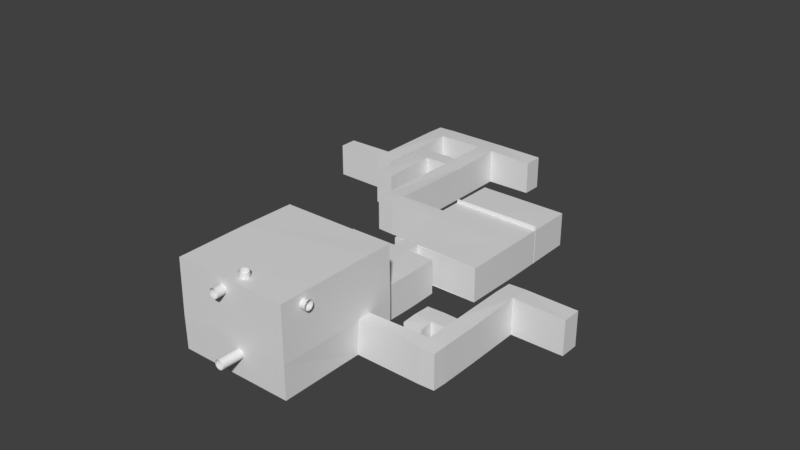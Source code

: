 # Source: Basement2.blend  (saved by Blender 2.82.7; exported with 4.5.12 LTS)
import bpy
from mathutils import Matrix  # noqa: F401  (used for matrix-valued properties, if any)

bpy.ops.wm.read_factory_settings(use_empty=True)
scene = bpy.context.scene
scene.name = 'Scene'

# ---- collections
col_collection_1 = bpy.data.collections.new('Collection 1'); scene.collection.children.link(col_collection_1)

# ---- materials (node trees are filled in below, after node groups)
mat_floor = bpy.data.materials.new('Floor')
mat_floor.use_transparent_shadow = False
mat_walls = bpy.data.materials.new('Walls')
mat_walls.use_transparent_shadow = False

# ---- material node trees
mat_floor.use_nodes = True; mat_floor.node_tree.nodes.clear()
_N = mat_floor.node_tree.nodes; _L = mat_floor.node_tree.links
n0 = _N.new('ShaderNodeOutputMaterial'); n0.name = 'Material Output'; n0.location = (300, 300)
n1 = _N.new('ShaderNodeBsdfPrincipled'); n1.name = 'Principled BSDF'; n1.location = (10, 300)
n1.distribution = 'GGX'
n1.subsurface_method = 'BURLEY'
n1.inputs[3].default_value = 1.45
n1.inputs[27].default_value = (0.0, 0.0, 0.0, 1.0)
n1.inputs[28].default_value = 1.0
_L.new(n1.outputs[0], n0.inputs[0])
n0.is_active_output = True
mat_walls.use_nodes = True; mat_walls.node_tree.nodes.clear()
_N = mat_walls.node_tree.nodes; _L = mat_walls.node_tree.links
n0 = _N.new('ShaderNodeOutputMaterial'); n0.name = 'Material Output'; n0.location = (300, 300)
n1 = _N.new('ShaderNodeBsdfPrincipled'); n1.name = 'Principled BSDF'; n1.location = (10, 300)
n1.distribution = 'GGX'
n1.subsurface_method = 'BURLEY'
n1.inputs[3].default_value = 1.45
n1.inputs[27].default_value = (0.0, 0.0, 0.0, 1.0)
n1.inputs[28].default_value = 1.0
_L.new(n1.outputs[0], n0.inputs[0])
n0.is_active_output = True

# ---- world
world_world = bpy.data.worlds.new('World'); scene.world = world_world
world_world.color = (0.05088, 0.05088, 0.05088)
world_world.use_sun_shadow = False
world_world.sun_shadow_jitter_overblur = 0.0
world_world.cycles.sampling_method = 'MANUAL'

# ---- meshes
me_cube_004 = bpy.data.meshes.new('Cube.004')
me_cube_004.from_pydata([(-1.0, -0.1, -0.1), (-1.0, -0.1, 3.0), (-1.0, 4.2, 3.0), (0.6, 4.2, 3.0), (-1.0, 5.9, 3.0), (-1.0, 5.9, -0.1), (5.3, 4.2, -0.1), (5.3, 5.9, 3.0), (-6.0, 4.2, -0.1), (-6.0, 5.9, 3.0), (-7.6, 4.2, 3.0), (-7.6, 5.9, 3.0), (-6.0, -3.2, 3.0), (-6.0, -3.2, -0.1), (-7.6, -3.2, 3.0), (-6.0, -4.7, -0.1), (-7.6, -4.7, 3.0), (-12.6, -3.2, -0.1), (-12.6, -4.7, -0.1), (-1.0, -1.6, -0.1), (0.6, -1.6, 3.0), (0.6, -1.6, -0.1), (-3.6, -0.1, 3.0), (-5.2, -0.1, 3.0), (-5.2, -7.5, -0.1), (-1.0, -10.7, -0.1), (-1.0, -10.7, 3.0), (0.6, -12.1, -0.1), (5.6, -10.7, 3.0), (5.6, -10.7, -0.1), (5.6, -12.1, -0.1), (14.4, -10.7, 3.0), (14.4, -10.7, -0.1), (14.4, -12.1, -0.1), (5.6, -17.5, 3.0), (5.6, -17.5, -0.1), (14.4, -17.5, 3.0), (6.5, -17.5, 3.0), (6.5, -17.5, -0.1), (5.6, -3.8, 3.0), (5.6, -3.8, -0.1), (14.4, -3.8, -0.1), (6.5, -19.0, -0.1), (8.0, -19.0, 3.0), (8.0, -19.0, -0.1), (6.5, -21.5, -0.1), (8.0, -21.5, 3.0), (8.0, -21.5, -0.1), (1.5, -19.0, -0.1), (1.5, -21.5, -0.1), (10.6, -19.0, 3.0), (-1.0, 4.2, -0.1), (0.6, -0.1, -0.1), (0.6, -0.1, 3.0), (0.6, 4.2, -0.1), (0.6, 5.9, -0.1), (0.6, 5.9, 3.0), (5.3, 4.2, 3.0), (5.3, 5.9, -0.1), (-6.0, 4.2, 3.0), (-6.0, 5.9, -0.1), (-7.6, 4.2, -0.1), (-7.6, 5.9, -0.1), (-7.6, -3.2, -0.1), (-6.0, -4.7, 3.0), (-7.6, -4.7, -0.1), (-12.6, -3.2, 3.0), (-12.6, -4.7, 3.0), (-1.0, -1.6, 3.0), (-3.6, -0.1, -0.1), (-3.6, -1.6, -0.1), (-3.6, -1.6, 3.0), (-5.2, -0.1, -0.1), (-5.2, -1.6, -0.1), (-5.2, -1.6, 3.0), (-3.6, -7.5, -0.1), (-3.6, -7.5, 3.0), (-5.2, -7.5, 3.0), (0.6, -10.7, 3.0), (0.6, -10.7, -0.1), (-1.0, -12.1, -0.1), (-1.0, -12.1, 3.0), (0.6, -12.1, 3.0), (5.6, -12.1, 3.0), (14.4, -12.1, 3.0), (14.4, -17.5, -0.1), (8.0, -17.5, 3.0), (8.0, -17.5, -0.1), (14.4, -3.8, 3.0), (6.5, -19.0, 3.0), (6.5, -21.5, 3.0), (1.5, -19.0, 3.0), (1.5, -21.5, 3.0), (10.6, -19.0, -0.1), (10.6, -21.5, 3.0), (10.6, -21.5, -0.1), (8.0, -22.7, 3.0), (8.0, -22.7, -0.1), (6.5, -22.7, -0.1), (1.5, -22.7, -0.1), (1.5, -22.7, 3.0), (6.5, -22.7, 3.0), (10.6, -22.7, 3.0), (10.6, -22.7, -0.1), (8.0, -26.3, 3.0), (8.0, -26.3, -0.1), (6.5, -26.3, -0.1), (1.5, -26.3, -0.1), (1.5, -26.3, 3.0), (6.5, -26.3, 3.0), (10.6, -26.3, 3.0), (10.6, -26.3, -0.1), (1.1, -21.5, 3.0), (1.1, -22.7, 3.0), (1.1, -21.5, -0.1), (1.1, -22.7, -0.1), (-2.5, -21.5, 3.0), (-2.5, -22.7, 3.0), (-2.5, -21.5, -0.1), (-2.5, -22.7, -0.1), (-3.8, -21.5, 3.0), (-3.8, -22.7, 3.0), (-3.8, -21.5, -0.1), (-3.8, -22.7, -0.1), (-2.5, -31.4, 3.0), (-2.5, -31.4, -0.1), (-3.8, -31.4, 3.0), (-3.8, -31.4, -0.1), (-2.5, -32.6, 3.0), (-2.5, -32.6, -0.1), (-3.8, -32.6, 3.0), (-3.8, -32.6, -0.1), (1.0, -31.4, 3.0), (1.0, -31.4, -0.1), (1.0, -32.6, 3.0), (1.0, -32.6, -0.1), (12.0, -29.0, 3.0), (12.0, -29.0, -0.1), (12.0, -30.2, 3.0), (12.0, -30.2, -0.1), (1.0, -26.5, 3.0), (1.0, -26.5, -0.1), (12.0, -26.5, 3.0), (12.0, -26.5, -0.1), (1.0, -38.5, 3.0), (1.0, -38.5, -0.1), (12.0, -38.5, 3.0), (12.0, -38.5, -0.1), (1.0, -31.4, 8.2), (1.0, -32.6, 8.2), (12.0, -29.0, 8.2), (12.0, -30.2, 8.2), (1.0, -26.5, 8.2), (12.0, -26.5, 8.2), (1.0, -38.5, 8.2), (12.0, -38.5, 8.2), (18.5, -29.0, 3.0), (18.5, -29.0, -0.1), (18.5, -30.2, 3.0), (18.5, -30.2, -0.1), (19.9, -29.0, 3.0), (19.9, -29.0, -0.1), (19.9, -30.2, 3.0), (19.9, -30.2, -0.1), (18.5, -26.9, 3.0), (18.5, -26.9, -0.1), (19.9, -26.9, 3.0), (19.9, -26.9, -0.1), (18.5, -25.4, 3.0), (18.5, -25.4, -0.1), (19.9, -25.4, 3.0), (19.9, -25.4, -0.1), (17.0, -26.9, 3.0), (17.0, -26.9, -0.1), (17.0, -25.4, 3.0), (17.0, -25.4, -0.1), (15.5, -26.9, 3.0), (15.5, -26.9, -0.1), (15.5, -25.4, 3.0), (15.5, -25.4, -0.1), (17.0, -28.2, 3.0), (17.0, -28.2, -0.1), (15.5, -28.2, 3.0), (15.5, -28.2, -0.1), (18.5, -19.7, 3.0), (18.5, -19.7, -0.1), (19.9, -19.7, 3.0), (19.9, -19.7, -0.1), (18.5, -18.1, 3.0), (18.5, -18.1, -0.1), (19.9, -18.1, 3.0), (19.9, -18.1, -0.1), (25.0, -19.7, 3.0), (25.0, -19.7, -0.1), (25.0, -18.1, 3.0), (25.0, -18.1, -0.1)], [], [(0, 51, 2, 1), (3, 57, 6, 54), (54, 52, 53, 3), (5, 55, 56, 4), (57, 7, 58, 6), (55, 58, 7, 56), (8, 13, 12, 59), (51, 8, 59, 2), (4, 9, 60, 5), (61, 62, 11, 10), (9, 11, 62, 60), (10, 14, 63, 61), (15, 65, 16, 64), (13, 15, 64, 12), (66, 67, 18, 17), (65, 18, 67, 16), (14, 66, 17, 63), (52, 21, 20, 53), (19, 70, 71, 68), (1, 22, 69, 0), (23, 74, 73, 72), (22, 23, 72, 69), (75, 24, 77, 76), (70, 75, 76, 71), (74, 77, 24, 73), (68, 26, 25, 19), (21, 79, 78, 20), (27, 80, 81, 82), (26, 81, 80, 25), (29, 40, 39, 28), (79, 29, 28, 78), (82, 83, 30, 27), (32, 33, 84, 31), (33, 85, 36, 84), (83, 34, 35, 30), (34, 37, 38, 35), (85, 87, 86, 36), (40, 41, 88, 39), (31, 88, 41, 32), (87, 44, 43, 86), (37, 89, 42, 38), (49, 99, 98, 45), (91, 92, 49, 48), (89, 91, 48, 42), (47, 97, 103, 95), (93, 95, 94, 50), (90, 101, 100, 92), (44, 93, 50, 43), (53, 20, 68, 1), (51, 0, 52, 54), (3, 53, 1, 2), (54, 55, 5, 51), (2, 4, 56, 3), (5, 60, 8, 51), (56, 7, 57, 3), (54, 6, 58, 55), (2, 59, 9, 4), (59, 10, 11, 9), (60, 62, 61, 8), (12, 64, 16, 14), (59, 12, 14, 10), (61, 63, 13, 8), (63, 65, 15, 13), (63, 17, 18, 65), (16, 67, 66, 14), (19, 25, 79, 21), (68, 71, 22, 1), (0, 19, 21, 52), (69, 72, 73, 70), (0, 69, 70, 19), (71, 76, 77, 74), (71, 74, 23, 22), (73, 24, 75, 70), (78, 82, 81, 26), (20, 78, 26, 68), (27, 30, 29, 79), (25, 80, 27, 79), (78, 28, 83, 82), (30, 33, 32, 29), (28, 31, 84, 83), (35, 38, 87, 85), (30, 35, 85, 33), (84, 36, 34, 83), (86, 43, 89, 37), (36, 86, 37, 34), (28, 39, 88, 31), (32, 41, 40, 29), (42, 45, 47, 44), (38, 42, 44, 87), (42, 48, 49, 45), (43, 46, 90, 89), (43, 50, 94, 46), (90, 92, 91, 89), (47, 95, 93, 44), (96, 104, 109, 101), (103, 111, 110, 102), (97, 105, 111, 103), (45, 98, 97, 47), (94, 102, 96, 46), (95, 103, 102, 94), (100, 113, 112, 92), (46, 96, 101, 90), (109, 104, 105, 106), (106, 107, 108, 109), (104, 110, 111, 105), (101, 109, 108, 100), (98, 106, 105, 97), (102, 110, 104, 96), (100, 108, 107, 99), (99, 107, 106, 98), (115, 119, 117, 113), (99, 115, 113, 100), (92, 112, 114, 49), (49, 114, 115, 99), (118, 122, 123, 119), (113, 117, 116, 112), (114, 118, 119, 115), (112, 116, 118, 114), (120, 121, 123, 122), (116, 120, 122, 118), (123, 127, 125, 119), (117, 121, 120, 116), (127, 131, 129, 125), (121, 126, 127, 123), (117, 124, 126, 121), (119, 125, 124, 117), (129, 131, 130, 128), (125, 133, 132, 124), (124, 128, 130, 126), (126, 130, 131, 127), (135, 139, 137, 133), (124, 132, 134, 128), (129, 135, 133, 125), (128, 134, 135, 129), (137, 157, 156, 136), (136, 142, 143, 137), (134, 149, 154, 144), (142, 153, 152, 140), (141, 143, 142, 140), (133, 141, 140, 132), (136, 150, 153, 142), (137, 143, 141, 133), (144, 146, 147, 145), (135, 145, 147, 139), (139, 147, 146, 138), (134, 144, 145, 135), (148, 150, 151, 149), (151, 155, 154, 149), (148, 152, 153, 150), (140, 152, 148, 132), (138, 151, 150, 136), (146, 155, 151, 138), (144, 154, 155, 146), (132, 148, 149, 134), (159, 163, 161, 157), (136, 156, 158, 138), (138, 158, 159, 139), (139, 159, 157, 137), (161, 163, 162, 160), (157, 165, 164, 156), (156, 160, 162, 158), (158, 162, 163, 159), (167, 171, 169, 165), (156, 164, 166, 160), (161, 167, 165, 157), (160, 166, 167, 161), (171, 187, 185, 169), (168, 174, 175, 169), (164, 168, 170, 166), (166, 170, 171, 167), (172, 176, 178, 174), (165, 173, 172, 164), (164, 172, 174, 168), (169, 175, 173, 165), (177, 179, 178, 176), (174, 178, 179, 175), (175, 179, 177, 173), (176, 182, 183, 177), (181, 183, 182, 180), (177, 183, 181, 173), (172, 180, 182, 176), (173, 181, 180, 172), (184, 188, 190, 186), (169, 185, 184, 168), (168, 184, 186, 170), (170, 186, 187, 171), (189, 191, 190, 188), (187, 193, 195, 191), (187, 191, 189, 185), (185, 189, 188, 184), (192, 194, 195, 193), (186, 192, 193, 187), (190, 194, 192, 186), (191, 195, 194, 190)])
me_cube_004.polygons.foreach_set('material_index', [1, 1, 1, 1, 1, 1, 1, 1, 1, 1, 1, 1, 1, 1, 1, 1, 1, 1, 1, 1, 1, 1, 1, 1, 1, 1, 1, 1, 1, 1, 1, 1, 1, 1, 1, 1, 1, 1, 1, 1, 1, 0, 1, 1, 0, 1, 0, 1, 0, 0, 0, 0, 0, 0, 0, 0, 0, 0, 0, 0, 0, 0, 0, 0, 0, 0, 0, 0, 0, 0, 0, 0, 0, 0, 0, 0, 0, 0, 0, 0, 0, 0, 0, 0, 0, 0, 0, 0, 0, 0, 0, 0, 0, 0, 0, 1, 0, 0, 0, 1, 0, 0, 1, 1, 1, 0, 0, 0, 1, 0, 1, 1, 1, 0, 0, 0, 0, 1, 1, 1, 0, 0, 0, 1, 0, 1, 1, 1, 0, 1, 0, 0, 0, 1, 1, 1, 1, 1, 1, 1, 1, 0, 1, 0, 1, 1, 0, 0, 0, 1, 1, 1, 1, 0, 0, 1, 1, 0, 1, 1, 1, 1, 0, 1, 0, 1, 0, 1, 1, 1, 1, 1, 1, 0, 1, 1, 0, 1, 1, 0, 1, 1, 1, 1, 1, 1, 1, 0, 0, 1, 1, 1, 1, 1])
_uv = me_cube_004.uv_layers.new(name='UVMap')
_uv.uv.foreach_set('vector', [0.3536, 0.9606, 0.3536, 0.7913, 0.2357, 0.7913, 0.2357, 0.9606, 0.8251, 0.9685, 0.8251, 0.7835, 0.7072, 0.7835, 0.7072, 0.9685, 0.1179, 0.5866, 0.1179, 0.4173, 1.088e-07, 0.4173, 1.722e-07, 0.5866, 0.3536, 0.248, 0.3536, 0.185, 0.2357, 0.185, 0.2357, 0.248, 0.06464, 0.8465, 0.0, 0.8465, 1.813e-08, 0.9685, 0.06464, 0.9685, 0.3536, 0.185, 0.3536, 0.0, 0.2357, 1.877e-08, 0.2357, 0.185, 0.7072, 0.3504, 0.7072, 0.05906, 0.5894, 0.05906, 0.5894, 0.3504, 0.8251, 0.1969, 0.8251, 0.3937, 0.943, 0.3937, 0.943, 0.1969, 0.2357, 0.248, 0.2357, 0.4449, 0.3536, 0.4449, 0.3536, 0.248, 0.5894, 0.4252, 0.5894, 0.3583, 0.4715, 0.3583, 0.4715, 0.4252, 0.2357, 0.4449, 0.2357, 0.5079, 0.3536, 0.5079, 0.3536, 0.4449, 0.4715, 0.4252, 0.4715, 0.7165, 0.5894, 0.7165, 0.5894, 0.4252, 0.7072, 0.2717, 0.7072, 0.3346, 0.8251, 0.3346, 0.8251, 0.2717, 0.7072, 0.05906, 0.7072, 0.0, 0.5894, 0.0, 0.5894, 0.05906, 1.0, 0.0, 0.943, 9.387e-09, 0.943, 0.122, 1.0, 0.122, 0.7072, 0.3346, 0.7072, 0.5315, 0.8251, 0.5315, 0.8251, 0.3346, 0.943, 0.5906, 0.943, 0.3937, 0.8251, 0.3937, 0.8251, 0.5906, 0.1179, 0.4173, 0.1179, 0.3583, 9.972e-08, 0.3583, 1.088e-07, 0.4173, 0.8251, 0.878, 0.924, 0.878, 0.924, 0.7559, 0.8251, 0.7559, 0.943, 0.7559, 0.943, 0.6535, 0.8251, 0.6535, 0.8251, 0.7559, 0.3536, 0.4134, 0.3536, 0.4724, 0.4715, 0.4724, 0.4715, 0.4134, 0.943, 0.6535, 0.943, 0.5906, 0.8251, 0.5906, 0.8251, 0.6535, 0.8251, 1.0, 0.8859, 1.0, 0.8859, 0.878, 0.8251, 0.878, 0.7072, 0.9291, 0.7072, 0.6969, 0.5894, 0.6969, 0.5894, 0.9291, 0.3536, 0.4724, 0.3536, 0.7047, 0.4715, 0.7047, 0.4715, 0.4724, 0.3536, 9.387e-09, 0.3536, 0.3583, 0.4715, 0.3583, 0.4715, 0.0, 0.1179, 0.3583, 0.1179, 0.0, 0.0, 3.755e-08, 9.972e-08, 0.3583, 3.116e-08, 0.7835, 4.108e-08, 0.8465, 0.1179, 0.8465, 0.1179, 0.7835, 0.3536, 0.3583, 0.3536, 0.4134, 0.4715, 0.4134, 0.4715, 0.3583, 0.8251, 0.2717, 0.8251, 0.0, 0.7072, 1.877e-08, 0.7072, 0.2717, 0.5894, 0.9134, 0.5894, 0.7165, 0.4715, 0.7165, 0.4715, 0.9134, 0.1179, 0.7835, 0.1179, 0.5866, 0.0, 0.5866, 3.116e-08, 0.7835, 0.2357, 0.2677, 0.2357, 0.2126, 0.1179, 0.2126, 0.1179, 0.2677, 0.2357, 0.2126, 0.2357, 0.0, 0.1179, 7.509e-08, 0.1179, 0.2126, 0.3536, 0.7047, 0.3536, 0.9173, 0.4715, 0.9173, 0.4715, 0.7047, 0.09886, 0.8465, 0.06464, 0.8465, 0.06464, 0.9685, 0.09886, 0.9685, 0.7072, 0.5315, 0.7072, 0.7835, 0.8251, 0.7835, 0.8251, 0.5315, 0.7072, 0.6969, 0.7072, 0.3504, 0.5894, 0.3504, 0.5894, 0.6969, 0.1179, 0.2677, 0.1179, 0.5394, 0.2357, 0.5394, 0.2357, 0.2677, 0.924, 0.878, 0.981, 0.878, 0.981, 0.7559, 0.924, 0.7559, 0.943, 0.878, 0.8859, 0.878, 0.8859, 1.0, 0.943, 1.0, 0.7183, 1.733, 0.7183, 1.733, 0.7183, 2.284, 0.7183, 2.284, 0.2357, 0.5079, 0.2357, 0.7913, 0.3536, 0.7913, 0.3536, 0.5079, 0.8251, 1.877e-08, 0.8251, 0.1969, 0.943, 0.1969, 0.943, 0.0, 0.7183, 2.449, 0.7183, 2.449, 0.7183, 2.736, 0.7183, 2.736, 0.2357, 0.8228, 0.2357, 0.5394, 0.1179, 0.5394, 0.1179, 0.8228, 0.2735, 2.076, 0.2735, 2.076, 0.7183, 1.774, 0.7183, 1.774, 0.1179, 0.9449, 0.2167, 0.9449, 0.2167, 0.8228, 0.1179, 0.8228, -0.7243, -0.6869, -0.6368, -0.5486, -0.4945, -0.6454, -0.582, -0.7837, 1.252, 1.029, 1.626, 0.7567, 1.528, 0.6124, 1.154, 0.8852, -0.9752, -1.083, -0.7243, -0.6869, -0.582, -0.7837, -0.8328, -1.18, 1.154, 0.8852, 1.006, 0.993, 1.104, 1.137, 1.252, 1.029, -0.8328, -1.18, -0.932, -1.337, -1.074, -1.24, -0.9752, -1.083, 1.104, 1.137, 1.41, 1.588, 1.558, 1.48, 1.252, 1.029, -1.074, -1.24, -1.492, -0.956, -1.393, -0.7992, -0.9752, -1.083, 1.154, 0.8852, 0.8662, 0.4612, 0.7183, 0.5691, 1.006, 0.993, -0.8328, -1.18, -0.3881, -1.483, -0.4872, -1.639, -0.932, -1.337, -0.3881, -1.483, -0.2457, -1.579, -0.3449, -1.736, -0.4872, -1.639, 1.41, 1.588, 1.508, 1.733, 1.656, 1.625, 1.558, 1.48, 0.04365, -0.8002, 0.1312, -0.6619, 0.2735, -0.7586, 0.186, -0.897, -0.3881, -1.483, 0.04365, -0.8002, 0.186, -0.897, -0.2457, -1.579, 1.656, 1.625, 2.3, 1.155, 2.202, 1.011, 1.558, 1.48, 2.3, 1.155, 2.43, 1.06, 2.332, 0.9159, 2.202, 1.011, 2.3, 1.155, 2.606, 1.606, 2.736, 1.511, 2.43, 1.06, 0.2735, -0.7586, 0.7183, -1.061, 0.6308, -1.199, 0.186, -0.897, 1.756, 0.6616, 2.548, 0.08431, 2.45, -0.06, 1.659, 0.5172, -0.4945, -0.6454, -0.2632, -0.8026, -0.3507, -0.9409, -0.582, -0.7837, 1.626, 0.7567, 1.756, 0.6616, 1.659, 0.5172, 1.528, 0.6124, 1.785, 0.9912, 1.883, 1.136, 2.013, 1.04, 1.916, 0.8961, 1.626, 0.7567, 1.785, 0.9912, 1.916, 0.8961, 1.756, 0.6616, -0.2632, -0.8026, 0.08101, -0.2586, 0.2233, -0.3553, -0.1209, -0.8994, -0.2632, -0.8026, -0.1209, -0.8994, -0.2084, -1.038, -0.3507, -0.9409, 2.013, 1.04, 2.527, 0.6661, 2.429, 0.5218, 1.916, 0.8961, -0.1059, 0.2905, -0.02424, 0.4196, 0.1181, 0.3228, 0.03641, 0.1937, -0.6368, -0.5486, -0.1059, 0.2905, 0.03641, 0.1937, -0.4945, -0.6454, 2.572, -0.1488, 2.266, -0.5998, 2.144, -0.511, 2.45, -0.06, 2.548, 0.08431, 2.67, -0.004496, 2.572, -0.1488, 2.45, -0.06, -0.1059, 0.2905, -0.5507, 0.5928, -0.469, 0.7219, -0.02424, 0.4196, 2.266, -0.5998, 1.728, -1.394, 1.606, -1.305, 2.144, -0.511, -0.5507, 0.5928, -1.334, 1.125, -1.252, 1.254, -0.469, 0.7219, 1.644, 1.733, 1.644, 1.832, 1.644, 1.997, 1.644, 2.703, 2.266, -0.5998, 2.736, -0.9423, 2.198, -1.736, 1.728, -1.394, -1.252, 1.254, -0.9368, 1.752, -0.154, 1.22, -0.469, 0.7219, -0.3675, 1.365, -0.28, 1.503, -0.1465, 1.413, -0.2341, 1.274, -0.9368, 1.752, -0.3675, 1.365, -0.2341, 1.274, -0.154, 1.22, -0.5507, 0.5928, -0.9532, -0.04341, -1.736, 0.4887, -1.334, 1.125, 1.606, -1.305, 1.005, -0.867, 1.544, -0.07328, 2.144, -0.511, 1.484, 2.284, 0.7183, 2.284, 0.7183, 2.449, 1.484, 2.449, 1.644, 2.284, 1.484, 2.284, 1.484, 2.449, 1.644, 2.449, 1.484, 2.284, 1.484, 1.733, 0.7183, 1.733, 0.7183, 2.284, -0.28, 1.503, 0.1401, 2.167, 0.2735, 2.076, -0.1465, 1.413, -0.28, 1.503, -0.5113, 1.661, -0.09123, 2.324, 0.1401, 2.167, 0.2735, 2.076, 0.7183, 1.774, 0.2982, 1.11, -0.1465, 1.413, 0.7183, 2.449, 0.7183, 2.736, 1.484, 2.736, 1.484, 2.449, 0.1401, 2.167, 0.1401, 2.167, 0.2735, 2.076, 0.2735, 2.076, 0.2357, 0.5394, 0.2357, 0.5394, 0.1179, 0.5394, 0.1179, 0.5394, 0.7183, 2.449, 0.7183, 2.449, 0.7183, 2.736, 0.7183, 2.736, 0.7183, 2.284, 0.7183, 2.284, 0.7183, 2.449, 0.7183, 2.449, -0.09123, 2.324, -0.09123, 2.324, 0.1401, 2.167, 0.1401, 2.167, 0.2357, 0.5394, 0.2357, 0.5394, 0.1179, 0.5394, 0.1179, 0.5394, 0.7183, 1.774, 0.7183, 1.774, 0.7183, 1.774, 0.7183, 1.774, 0.1401, 2.167, 0.1401, 2.167, 0.2735, 2.076, 0.2735, 2.076, 0.5894, 0.1614, 0.5894, 0.1024, 0.4715, 0.1024, 0.4715, 0.1614, 0.4715, 0.1614, 0.4715, 0.3583, 0.5894, 0.3583, 0.5894, 0.1614, 0.5894, 0.1024, 0.5894, 0.0, 0.4715, 0.0, 0.4715, 0.1024, 0.2735, 2.076, 0.2735, 2.076, 0.7183, 1.774, 0.7183, 1.774, 0.7183, 2.284, 0.7183, 2.284, 0.7183, 2.449, 0.7183, 2.449, -0.09123, 2.324, -0.09123, 2.324, 0.1401, 2.167, 0.1401, 2.167, 0.2357, 0.7913, 0.2357, 0.7913, 0.3536, 0.7913, 0.3536, 0.7913, 0.7183, 1.733, 0.7183, 1.733, 0.7183, 2.284, 0.7183, 2.284, 0.3536, 0.7913, 0.3536, 0.7913, 0.2357, 0.7913, 0.2357, 0.7913, 0.3536, 0.7913, 0.3536, 0.7913, 0.2357, 0.7913, 0.2357, 0.7913, 0.2357, 0.7913, 0.2357, 0.7913, 0.3536, 0.7913, 0.3536, 0.7913, 0.7183, 1.733, 0.7183, 1.733, 0.7183, 1.733, 0.7183, 1.733, 0.7183, 1.733, 0.7183, 1.733, 0.7183, 1.733, 0.7183, 1.733, 0.7183, 1.774, 0.7183, 1.774, 0.7183, 1.774, 0.7183, 1.774, 0.7183, 1.733, 0.7183, 1.733, 0.7183, 1.733, 0.7183, 1.733, 0.2357, 0.7913, 0.2357, 0.7913, 0.3536, 0.7913, 0.3536, 0.7913, 0.2357, 0.7913, 0.2357, 0.7913, 0.3536, 0.7913, 0.3536, 0.7913, 0.2357, 0.7913, 0.2357, 0.7913, 0.3536, 0.7913, 0.3536, 0.7913, 0.7183, 1.733, 0.7183, 1.733, 0.7183, 1.733, 0.7183, 1.733, 0.7183, 1.774, 0.7183, 1.774, 0.7183, 1.774, 0.7183, 1.774, 0.7183, 1.733, 0.7183, 1.733, 0.7183, 1.733, 0.7183, 1.733, 0.2357, 0.7913, 0.2357, 0.7913, 0.3536, 0.7913, 0.3536, 0.7913, 0.7183, 1.774, 0.7183, 1.774, 0.7183, 1.774, 0.7183, 1.774, 0.3536, 0.7913, 0.3536, 0.7913, 0.2357, 0.7913, 0.2357, 0.7913, 0.3536, 0.7913, 0.3536, 0.7913, 0.2357, 0.7913, 0.2357, 0.7913, 0.3536, 0.7913, 0.3536, 0.7913, 0.2357, 0.7913, 0.2357, 0.7913, 0.7183, 1.774, 0.7183, 1.774, 0.7183, 1.774, 0.7183, 1.774, 0.2357, 0.7913, 0.2357, 0.7913, 0.3536, 0.7913, 0.3536, 0.7913, 0.647, 0.08381, 0.4803, 0.4434, 0.5498, 0.4605, 0.7164, 0.1009, 0.7183, 1.774, 0.7183, 1.774, 0.7183, 1.774, 0.7183, 1.774, 0.7183, 1.733, 0.7183, 1.733, 0.7183, 1.733, 0.7183, 1.733, 0.2357, 0.7913, 0.2357, 0.7913, 0.3536, 0.7913, 0.3536, 0.7913, 0.3536, 0.7913, 0.3536, 0.7913, 0.2357, 0.7913, 0.2357, 0.7913, 0.2357, 0.7913, 0.2357, 0.7913, 0.3536, 0.7913, 0.3536, 0.7913, 0.2357, 0.7913, 0.2357, 0.7913, 0.2357, 0.7913, 0.2357, 0.7913, 0.2357, 0.7913, 0.2357, 0.7913, 0.2357, 0.7913, 0.2357, 0.7913, 0.3536, 0.7913, 0.3536, 0.7913, 0.2357, 0.7913, 0.2357, 0.7913, 0.3536, 0.7913, 0.3536, 0.7913, 0.2357, 0.7913, 0.2357, 0.7913, 0.2357, 0.7913, 0.2357, 0.7913, 0.2357, 0.7913, 0.2357, 0.7913, 0.5498, 0.4605, 0.6944, 0.496, 1.0, 0.1705, 0.7164, 0.1009, 0.2357, 0.7913, 0.2357, 0.7913, 0.3536, 0.7913, 0.3536, 0.7913, 0.647, 0.08381, 0.3056, 0.0, 0.0, 0.3255, 0.4803, 0.4434, 0.3536, 0.7913, 0.3536, 0.7913, 0.2357, 0.7913, 0.2357, 0.7913, 0.2357, 0.7913, 0.2357, 0.7913, 0.3536, 0.7913, 0.3536, 0.7913, 0.7183, 1.774, 0.7183, 1.774, 0.7183, 1.774, 0.7183, 1.774, 0.7183, 1.774, 0.7183, 1.774, 0.7183, 1.774, 0.7183, 1.774, 0.7183, 1.774, 0.7183, 1.774, 0.7183, 1.774, 0.7183, 1.774, 0.2357, 0.7913, 0.2357, 0.7913, 0.2357, 0.7913, 0.2357, 0.7913, 0.2357, 0.7913, 0.2357, 0.7913, 0.2357, 0.7913, 0.2357, 0.7913, 0.2357, 0.7913, 0.2357, 0.7913, 0.2357, 0.7913, 0.2357, 0.7913, 0.2357, 0.7913, 0.2357, 0.7913, 0.2357, 0.7913, 0.2357, 0.7913, 0.7183, 1.774, 0.7183, 1.774, 0.7183, 1.774, 0.7183, 1.774, 0.2998, 0.6358, 0.2609, 0.6772, 0.3303, 0.6942, 0.3692, 0.6528, 0.2357, 0.7913, 0.2357, 0.7913, 0.2357, 0.7913, 0.2357, 0.7913, 0.2357, 0.7913, 0.2357, 0.7913, 0.3536, 0.7913, 0.3536, 0.7913, 0.4803, 0.4434, 0.2998, 0.6358, 0.3692, 0.6528, 0.5498, 0.4605, 0.3536, 0.7913, 0.3536, 0.7913, 0.2357, 0.7913, 0.2357, 0.7913, 0.3536, 0.7913, 0.3536, 0.7913, 0.2357, 0.7913, 0.2357, 0.7913, 0.2357, 0.7913, 0.2357, 0.7913, 0.2357, 0.7913, 0.2357, 0.7913, 0.2357, 0.7913, 0.2357, 0.7913, 0.3536, 0.7913, 0.3536, 0.7913, 0.4519, 0.7241, 0.5387, 0.7454, 0.5775, 0.704, 0.4907, 0.6826, 0.2357, 0.7913, 0.2357, 0.7913, 0.2357, 0.7913, 0.2357, 0.7913, 0.3303, 0.6942, 0.4519, 0.7241, 0.4907, 0.6826, 0.3692, 0.6528, 0.2357, 0.7913, 0.2357, 0.7913, 0.3536, 0.7913, 0.3536, 0.7913, 0.5387, 0.7454, 0.8685, 0.8263, 0.9074, 0.7849, 0.5775, 0.704, 0.2357, 0.7913, 0.2357, 0.7913, 0.3536, 0.7913, 0.3536, 0.7913, 0.2357, 0.7913, 0.2357, 0.7913, 0.2357, 0.7913, 0.2357, 0.7913, 0.2357, 0.7913, 0.2357, 0.7913, 0.3536, 0.7913, 0.3536, 0.7913, 0.2357, 0.7913, 0.2357, 0.7913, 0.2357, 0.7913, 0.2357, 0.7913, 0.3536, 0.7913, 0.3536, 0.7913, 0.2357, 0.7913, 0.2357, 0.7913, 0.2357, 0.7913, 0.2357, 0.7913, 0.2357, 0.7913, 0.2357, 0.7913, 0.5775, 0.704, 0.597, 0.6832, 0.5102, 0.6619, 0.4907, 0.6826, 0.3536, 0.7913, 0.3536, 0.7913, 0.2357, 0.7913, 0.2357, 0.7913, 0.2357, 0.7913, 0.2357, 0.7913, 0.3536, 0.7913, 0.3536, 0.7913, 0.597, 0.6832, 0.6387, 0.6388, 0.5519, 0.6175, 0.5102, 0.6619, 0.2357, 0.7913, 0.2357, 0.7913, 0.3536, 0.7913, 0.3536, 0.7913, 0.3536, 0.7913, 0.3536, 0.7913, 0.2357, 0.7913, 0.2357, 0.7913, 0.5519, 0.6175, 0.4766, 0.5991, 0.435, 0.6435, 0.5102, 0.6619, 0.2357, 0.7913, 0.2357, 0.7913, 0.2357, 0.7913, 0.2357, 0.7913, 0.3536, 0.7913, 0.3536, 0.7913, 0.2357, 0.7913, 0.2357, 0.7913, 0.2357, 0.7913, 0.2357, 0.7913, 0.2357, 0.7913, 0.2357, 0.7913, 0.3536, 0.7913, 0.3536, 0.7913, 0.2357, 0.7913, 0.2357, 0.7913, 0.2357, 0.7913, 0.2357, 0.7913, 0.2357, 0.7913, 0.2357, 0.7913, 0.2357, 0.7913, 0.2357, 0.7913, 0.3536, 0.7913, 0.3536, 0.7913, 0.3536, 0.7913, 0.3536, 0.7913, 0.2357, 0.7913, 0.2357, 0.7913, 0.8685, 0.8263, 0.7269, 0.9773, 0.8194, 1.0, 0.9611, 0.8491, 0.8685, 0.8263, 0.9611, 0.8491, 1.0, 0.8076, 0.9074, 0.7849, 0.3536, 0.7913, 0.3536, 0.7913, 0.2357, 0.7913, 0.2357, 0.7913, 0.2357, 0.7913, 0.2357, 0.7913, 0.3536, 0.7913, 0.3536, 0.7913, 0.2357, 0.7913, 0.2357, 0.7913, 0.3536, 0.7913, 0.3536, 0.7913, 0.2357, 0.7913, 0.2357, 0.7913, 0.2357, 0.7913, 0.2357, 0.7913, 0.3536, 0.7913, 0.3536, 0.7913, 0.2357, 0.7913, 0.2357, 0.7913])
me_cube_004.materials.append(mat_floor)
me_cube_004.materials.append(mat_walls)
me_cube_004.use_remesh_fix_poles = True
me_cube_004.use_remesh_preserve_attributes = False
me_cube_004.use_mirror_vertex_groups = False
me_cube_004.update()
me_cube_005 = bpy.data.meshes.new('Cube.005')
me_cube_005.from_pydata([(-3.9, -0.1, -0.2), (-3.9, -0.1, 3.7), (-3.9, 0.0, -0.2), (-3.9, 0.0, 3.7), (5.2, -0.1, -0.2), (5.2, -0.1, 3.7), (5.2, 0.0, -0.2), (5.2, 0.0, 3.7)], [], [(0, 2, 3, 1), (2, 6, 7, 3), (6, 4, 5, 7), (4, 0, 1, 5), (2, 0, 4, 6), (7, 5, 1, 3)])
_uv = me_cube_005.uv_layers.new(name='UVMap')
_uv.uv.foreach_set('vector', [0.375, 0.0, 0.375, 0.25, 0.625, 0.25, 0.625, 0.0, 0.375, 0.25, 0.375, 0.5, 0.625, 0.5, 0.625, 0.25, 0.375, 0.5, 0.375, 0.75, 0.625, 0.75, 0.625, 0.5, 0.375, 0.75, 0.375, 1.0, 0.625, 1.0, 0.625, 0.75, 0.125, 0.5, 0.125, 0.75, 0.375, 0.75, 0.375, 0.5, 0.625, 0.5, 0.625, 0.75, 0.875, 0.75, 0.875, 0.5])
me_cube_005.use_remesh_fix_poles = True
me_cube_005.use_remesh_preserve_attributes = False
me_cube_005.use_mirror_vertex_groups = False
me_cube_005.update()
me_cube_001 = bpy.data.meshes.new('Cube.001')
me_cube_001.from_pydata([(-1.0, -1.6, -0.1), (0.6, -1.6, 3.0), (0.6, -1.6, -0.1), (-1.0, -1.6, 3.0), (0.6, -1.8, 3.0), (0.6, -1.8, -0.1), (-1.0, -1.8, -0.1), (-1.0, -1.8, 3.0)], [], [(2, 0, 3, 1), (5, 4, 7, 6), (3, 7, 4, 1), (0, 6, 7, 3), (2, 5, 6, 0), (1, 4, 5, 2)])
_uv = me_cube_001.uv_layers.new(name='UVMap')
_uv.uv.foreach_set('vector', [0.4211, 0.9688, 0.0, 0.9688, 3.137e-08, 0.0, 0.4211, 7.451e-08, 0.4211, 0.9688, 0.4211, 0.0, 0.8421, 0.0, 0.8421, 0.9688, 0.9474, 0.5, 1.0, 0.5, 1.0, 1.0, 0.9474, 1.0, 0.9474, 0.9688, 0.8947, 0.9688, 0.8947, 0.0, 0.9474, 0.0, 1.0, 0.5, 0.9474, 0.5, 0.9474, 1.863e-08, 1.0, 0.0, 0.8421, 0.0, 0.8947, 0.0, 0.8947, 0.9688, 0.8421, 0.9688])
me_cube_001.materials.append(mat_floor)
me_cube_001.materials.append(mat_walls)
me_cube_001.use_remesh_fix_poles = True
me_cube_001.use_remesh_preserve_attributes = False
me_cube_001.use_mirror_vertex_groups = False
me_cube_001.update()
me_cube = bpy.data.meshes.new('Cube')
me_cube.from_pydata([(-0.1, -0.1, -0.1), (-0.1, -0.1, 0.1), (-0.1, 0.1, -0.1), (-0.1, 0.1, 0.1), (0.1, -0.1, -0.1), (0.1, -0.1, 0.1), (0.1, 0.1, -0.1), (0.1, 0.1, 0.1)], [], [(0, 1, 3, 2), (2, 3, 7, 6), (6, 7, 5, 4), (4, 5, 1, 0), (2, 6, 4, 0), (7, 3, 1, 5)])
_uv = me_cube.uv_layers.new(name='UVMap')
_uv.uv.foreach_set('vector', [0.375, 0.0, 0.625, 0.0, 0.625, 0.25, 0.375, 0.25, 0.375, 0.25, 0.625, 0.25, 0.625, 0.5, 0.375, 0.5, 0.375, 0.5, 0.625, 0.5, 0.625, 0.75, 0.375, 0.75, 0.375, 0.75, 0.625, 0.75, 0.625, 1.0, 0.375, 1.0, 0.125, 0.5, 0.375, 0.5, 0.375, 0.75, 0.125, 0.75, 0.625, 0.5, 0.875, 0.5, 0.875, 0.75, 0.625, 0.75])
me_cube.use_remesh_fix_poles = True
me_cube.use_remesh_preserve_attributes = False
me_cube.use_mirror_vertex_groups = False
me_cube.update()

# ---- curves / text
cu_beziercurve = bpy.data.curves.new('BezierCurve', 'CURVE')
cu_beziercurve.dimensions = '3D'
_sp = cu_beziercurve.splines.new('BEZIER'); _sp.bezier_points.add(2)
_sp.bezier_points.foreach_set('co', [7.2, -39.9, 2.1, 7.173, -36.53, 3.658, 7.1, -36.6, 9.0])
_sp.bezier_points.foreach_set('handle_left', [7.197, -40.5, 2.1, 7.188, -36.54, 1.735, 7.1, -36.6, 8.95])
_sp.bezier_points.foreach_set('handle_right', [7.215, -36.67, 2.1, 7.158, -36.51, 5.524, 7.1, -36.6, 9.3])
for _p, _l, _r in zip(_sp.bezier_points, ['ALIGNED', 'ALIGNED', 'ALIGNED'], ['ALIGNED', 'ALIGNED', 'ALIGNED']): _p.handle_left_type = _l; _p.handle_right_type = _r
_sp.order_u = 0
_sp.order_v = 0
cu_beziercurve.use_path = True
cu_beziercurve.use_path_clamp = True
cu_beziercurve.bevel_depth = 0.468
cu_beziercurve.fill_mode = 'FULL'
cu_beziercurve_001 = bpy.data.curves.new('BezierCurve.001', 'CURVE')
cu_beziercurve_001.dimensions = '3D'
_sp = cu_beziercurve_001.splines.new('BEZIER'); _sp.bezier_points.add(2)
_sp.bezier_points.foreach_set('co', [-7.4, -38.7, 5.8, -7.427, -35.33, 7.358, -7.5, -35.4, 12.7])
_sp.bezier_points.foreach_set('handle_left', [-7.403, -39.3, 5.8, -7.412, -35.34, 5.435, -7.5, -35.4, 12.65])
_sp.bezier_points.foreach_set('handle_right', [-7.385, -35.47, 5.8, -7.442, -35.31, 9.224, -7.5, -35.4, 13.0])
for _p, _l, _r in zip(_sp.bezier_points, ['ALIGNED', 'ALIGNED', 'ALIGNED'], ['ALIGNED', 'ALIGNED', 'ALIGNED']): _p.handle_left_type = _l; _p.handle_right_type = _r
_sp.order_u = 0
_sp.order_v = 0
cu_beziercurve_001.use_path = True
cu_beziercurve_001.use_path_clamp = True
cu_beziercurve_001.bevel_depth = 0.468
cu_beziercurve_001.fill_mode = 'FULL'

# ---- objects
ob_cube_001 = bpy.data.objects.new('Cube.001', me_cube_004)
ob_cube = bpy.data.objects.new('Cube', me_cube_005)
ob_tube_0 = bpy.data.objects.new('Tube_0', cu_beziercurve)
ob_tube_1 = bpy.data.objects.new('Tube_1', cu_beziercurve_001)
ob_cube_002 = bpy.data.objects.new('Cube.002', me_cube_001)
ob_cube_003 = bpy.data.objects.new('.Cube.003', me_cube)

# ---- transforms, parenting, visibility, modifiers, constraints
ob_cube_001.location = (0.0, 0.0, 0.1)
ob_cube_001.lineart.crease_threshold = 0.0
_m = ob_cube_001.modifiers.new('Solidify', 'SOLIDIFY')
_m.thickness = 0.28
_m.nonmanifold_merge_threshold = 0.0003
ob_cube.location = (9.4, -8.2, 0.0)
ob_cube.lineart.crease_threshold = 0.0
ob_tube_0.location = (0.0, -0.9, 0.0)
ob_tube_0.lineart.crease_threshold = 0.0
ob_tube_1.location = (0.0, -0.9, 0.0)
ob_tube_1.rotation_euler = (-0.0, 1.571, 0.0)
ob_tube_1.lineart.crease_threshold = 0.0
ob_cube_002.location = (0.0, 0.0, 0.1)
ob_cube_002.lineart.crease_threshold = 0.0
ob_cube_003.location = (0.0, 0.0, 0.0)
ob_cube_003.lineart.crease_threshold = 0.0

# ---- collection membership
scene.collection.objects.link(ob_cube_001)
scene.collection.objects.link(ob_cube)
scene.collection.objects.link(ob_tube_0)
scene.collection.objects.link(ob_tube_1)
scene.collection.objects.link(ob_cube_002)
scene.collection.objects.link(ob_cube_003)

# ---- scene / render settings (as saved in the file)
scene.frame_start = 1; scene.frame_end = 250; scene.frame_set(0)
scene.render.engine = 'BLENDER_EEVEE_NEXT'
scene.render.resolution_percentage = 50
scene.render.dither_intensity = 0.0
scene.cycles.use_denoising = False
scene.cycles.samples = 128
scene.cycles.sampling_pattern = 'TABULATED_SOBOL'
scene.cycles.use_adaptive_sampling = False
scene.cycles.use_light_tree = False
scene.cycles.blur_glossy = 0.0
scene.cycles.sample_clamp_indirect = 0.0
scene.view_settings.view_transform = 'Standard'
bpy.context.view_layer.update()

# ---- added for rendering (the .blend has no active camera and no usable light): camera, sun
cam_auto = bpy.data.cameras.new('AutoCamera')
cam_auto.lens = 50.0
cam_auto.sensor_width = 36.0
cam_auto.clip_end = 1005.96
ob_auto_camera = bpy.data.objects.new('AutoCamera', cam_auto)
scene.collection.objects.link(ob_auto_camera)
ob_auto_camera.location = (63.5197, -86.6346, 50.7158)
ob_auto_camera.rotation_euler = (1.09748, -7.21219e-08, 0.694738)
scene.camera = ob_auto_camera
light_auto_sun = bpy.data.lights.new('AutoSun', 'SUN')
light_auto_sun.energy = 3.0
light_auto_sun.angle = 0.0523599
ob_auto_sun = bpy.data.objects.new('AutoSun', light_auto_sun)
scene.collection.objects.link(ob_auto_sun)
ob_auto_sun.rotation_euler = (0.872665, 0.174533, 0.523599)
bpy.context.view_layer.update()

